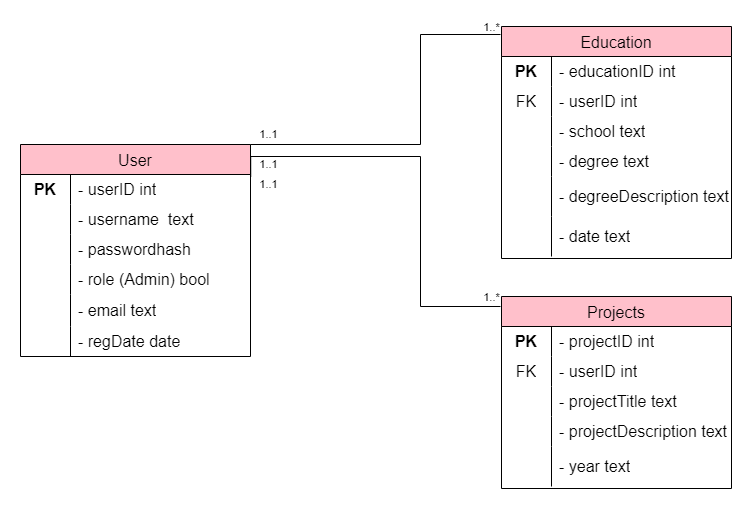

The diagram above was exported from draw.io. Its source (the exported page's mxGraphModel, read from the mxfile embedded in the PNG):
<mxGraphModel dx="1034" dy="470" grid="1" gridSize="10" guides="1" tooltips="1" connect="1" arrows="1" fold="1" page="1" pageScale="1" pageWidth="3000" pageHeight="3000" math="0" shadow="0">
  <root>
    <mxCell id="0" />
    <mxCell id="1" parent="0" />
    <mxCell id="IBxZ8IbIWuSB34sAkqJp-9" value="User" style="shape=table;startSize=30;container=1;collapsible=0;childLayout=tableLayout;fixedRows=1;rowLines=0;fontStyle=0;strokeColor=default;fontSize=16;fillColor=#FFC0CB;" parent="1" vertex="1">
      <mxGeometry x="40" y="398" width="230" height="212" as="geometry" />
    </mxCell>
    <mxCell id="IBxZ8IbIWuSB34sAkqJp-10" value="" style="shape=tableRow;horizontal=0;startSize=0;swimlaneHead=0;swimlaneBody=0;top=0;left=0;bottom=0;right=0;collapsible=0;dropTarget=0;fillColor=none;points=[[0,0.5],[1,0.5]];portConstraint=eastwest;strokeColor=inherit;fontSize=16;" parent="IBxZ8IbIWuSB34sAkqJp-9" vertex="1">
      <mxGeometry y="30" width="230" height="30" as="geometry" />
    </mxCell>
    <mxCell id="IBxZ8IbIWuSB34sAkqJp-11" value="&lt;b&gt;PK&lt;/b&gt;" style="shape=partialRectangle;html=1;whiteSpace=wrap;connectable=0;fillColor=none;top=0;left=0;bottom=0;right=0;overflow=hidden;pointerEvents=1;strokeColor=inherit;fontSize=16;" parent="IBxZ8IbIWuSB34sAkqJp-10" vertex="1">
      <mxGeometry width="50" height="30" as="geometry">
        <mxRectangle width="50" height="30" as="alternateBounds" />
      </mxGeometry>
    </mxCell>
    <mxCell id="IBxZ8IbIWuSB34sAkqJp-12" value="- userID int" style="shape=partialRectangle;html=1;whiteSpace=wrap;connectable=0;fillColor=none;top=0;left=0;bottom=0;right=0;align=left;spacingLeft=6;overflow=hidden;strokeColor=inherit;fontSize=16;" parent="IBxZ8IbIWuSB34sAkqJp-10" vertex="1">
      <mxGeometry x="50" width="180" height="30" as="geometry">
        <mxRectangle width="180" height="30" as="alternateBounds" />
      </mxGeometry>
    </mxCell>
    <mxCell id="IBxZ8IbIWuSB34sAkqJp-13" value="" style="shape=tableRow;horizontal=0;startSize=0;swimlaneHead=0;swimlaneBody=0;top=0;left=0;bottom=0;right=0;collapsible=0;dropTarget=0;fillColor=none;points=[[0,0.5],[1,0.5]];portConstraint=eastwest;strokeColor=inherit;fontSize=16;" parent="IBxZ8IbIWuSB34sAkqJp-9" vertex="1">
      <mxGeometry y="60" width="230" height="30" as="geometry" />
    </mxCell>
    <mxCell id="IBxZ8IbIWuSB34sAkqJp-14" value="" style="shape=partialRectangle;html=1;whiteSpace=wrap;connectable=0;fillColor=none;top=0;left=0;bottom=0;right=0;overflow=hidden;strokeColor=inherit;fontSize=16;" parent="IBxZ8IbIWuSB34sAkqJp-13" vertex="1">
      <mxGeometry width="50" height="30" as="geometry">
        <mxRectangle width="50" height="30" as="alternateBounds" />
      </mxGeometry>
    </mxCell>
    <mxCell id="IBxZ8IbIWuSB34sAkqJp-15" value="- username&amp;nbsp; text" style="shape=partialRectangle;html=1;whiteSpace=wrap;connectable=0;fillColor=none;top=0;left=0;bottom=0;right=0;align=left;spacingLeft=6;overflow=hidden;strokeColor=inherit;fontSize=16;" parent="IBxZ8IbIWuSB34sAkqJp-13" vertex="1">
      <mxGeometry x="50" width="180" height="30" as="geometry">
        <mxRectangle width="180" height="30" as="alternateBounds" />
      </mxGeometry>
    </mxCell>
    <mxCell id="IBxZ8IbIWuSB34sAkqJp-16" value="" style="shape=tableRow;horizontal=0;startSize=0;swimlaneHead=0;swimlaneBody=0;top=0;left=0;bottom=0;right=0;collapsible=0;dropTarget=0;fillColor=none;points=[[0,0.5],[1,0.5]];portConstraint=eastwest;strokeColor=inherit;fontSize=16;" parent="IBxZ8IbIWuSB34sAkqJp-9" vertex="1">
      <mxGeometry y="90" width="230" height="30" as="geometry" />
    </mxCell>
    <mxCell id="IBxZ8IbIWuSB34sAkqJp-17" value="" style="shape=partialRectangle;html=1;whiteSpace=wrap;connectable=0;fillColor=none;top=0;left=0;bottom=0;right=0;overflow=hidden;strokeColor=inherit;fontSize=16;" parent="IBxZ8IbIWuSB34sAkqJp-16" vertex="1">
      <mxGeometry width="50" height="30" as="geometry">
        <mxRectangle width="50" height="30" as="alternateBounds" />
      </mxGeometry>
    </mxCell>
    <mxCell id="IBxZ8IbIWuSB34sAkqJp-18" value="- passwordhash&amp;nbsp;" style="shape=partialRectangle;html=1;whiteSpace=wrap;connectable=0;fillColor=none;top=0;left=0;bottom=0;right=0;align=left;spacingLeft=6;overflow=hidden;strokeColor=inherit;fontSize=16;" parent="IBxZ8IbIWuSB34sAkqJp-16" vertex="1">
      <mxGeometry x="50" width="180" height="30" as="geometry">
        <mxRectangle width="180" height="30" as="alternateBounds" />
      </mxGeometry>
    </mxCell>
    <mxCell id="2H6htaMBdc6Re1mHohP0-87" style="shape=tableRow;horizontal=0;startSize=0;swimlaneHead=0;swimlaneBody=0;top=0;left=0;bottom=0;right=0;collapsible=0;dropTarget=0;fillColor=none;points=[[0,0.5],[1,0.5]];portConstraint=eastwest;strokeColor=inherit;fontSize=16;" parent="IBxZ8IbIWuSB34sAkqJp-9" vertex="1">
      <mxGeometry y="120" width="230" height="30" as="geometry" />
    </mxCell>
    <mxCell id="2H6htaMBdc6Re1mHohP0-88" style="shape=partialRectangle;html=1;whiteSpace=wrap;connectable=0;fillColor=none;top=0;left=0;bottom=0;right=0;overflow=hidden;strokeColor=inherit;fontSize=16;" parent="2H6htaMBdc6Re1mHohP0-87" vertex="1">
      <mxGeometry width="50" height="30" as="geometry">
        <mxRectangle width="50" height="30" as="alternateBounds" />
      </mxGeometry>
    </mxCell>
    <mxCell id="2H6htaMBdc6Re1mHohP0-89" value="- role (Admin) bool" style="shape=partialRectangle;html=1;whiteSpace=wrap;connectable=0;fillColor=none;top=0;left=0;bottom=0;right=0;align=left;spacingLeft=6;overflow=hidden;strokeColor=inherit;fontSize=16;" parent="2H6htaMBdc6Re1mHohP0-87" vertex="1">
      <mxGeometry x="50" width="180" height="30" as="geometry">
        <mxRectangle width="180" height="30" as="alternateBounds" />
      </mxGeometry>
    </mxCell>
    <mxCell id="2H6htaMBdc6Re1mHohP0-50" style="shape=tableRow;horizontal=0;startSize=0;swimlaneHead=0;swimlaneBody=0;top=0;left=0;bottom=0;right=0;collapsible=0;dropTarget=0;fillColor=none;points=[[0,0.5],[1,0.5]];portConstraint=eastwest;strokeColor=inherit;fontSize=16;" parent="IBxZ8IbIWuSB34sAkqJp-9" vertex="1">
      <mxGeometry y="150" width="230" height="32" as="geometry" />
    </mxCell>
    <mxCell id="2H6htaMBdc6Re1mHohP0-51" style="shape=partialRectangle;html=1;whiteSpace=wrap;connectable=0;fillColor=none;top=0;left=0;bottom=0;right=0;overflow=hidden;strokeColor=inherit;fontSize=16;" parent="2H6htaMBdc6Re1mHohP0-50" vertex="1">
      <mxGeometry width="50" height="32" as="geometry">
        <mxRectangle width="50" height="32" as="alternateBounds" />
      </mxGeometry>
    </mxCell>
    <mxCell id="2H6htaMBdc6Re1mHohP0-52" value="- email text" style="shape=partialRectangle;html=1;whiteSpace=wrap;connectable=0;fillColor=none;top=0;left=0;bottom=0;right=0;align=left;spacingLeft=6;overflow=hidden;strokeColor=inherit;fontSize=16;" parent="2H6htaMBdc6Re1mHohP0-50" vertex="1">
      <mxGeometry x="50" width="180" height="32" as="geometry">
        <mxRectangle width="180" height="32" as="alternateBounds" />
      </mxGeometry>
    </mxCell>
    <mxCell id="2H6htaMBdc6Re1mHohP0-53" style="shape=tableRow;horizontal=0;startSize=0;swimlaneHead=0;swimlaneBody=0;top=0;left=0;bottom=0;right=0;collapsible=0;dropTarget=0;fillColor=none;points=[[0,0.5],[1,0.5]];portConstraint=eastwest;strokeColor=inherit;fontSize=16;" parent="IBxZ8IbIWuSB34sAkqJp-9" vertex="1">
      <mxGeometry y="182" width="230" height="30" as="geometry" />
    </mxCell>
    <mxCell id="2H6htaMBdc6Re1mHohP0-54" style="shape=partialRectangle;html=1;whiteSpace=wrap;connectable=0;fillColor=none;top=0;left=0;bottom=0;right=0;overflow=hidden;strokeColor=inherit;fontSize=16;" parent="2H6htaMBdc6Re1mHohP0-53" vertex="1">
      <mxGeometry width="50" height="30" as="geometry">
        <mxRectangle width="50" height="30" as="alternateBounds" />
      </mxGeometry>
    </mxCell>
    <mxCell id="2H6htaMBdc6Re1mHohP0-55" value="- regDate date" style="shape=partialRectangle;html=1;whiteSpace=wrap;connectable=0;fillColor=none;top=0;left=0;bottom=0;right=0;align=left;spacingLeft=6;overflow=hidden;strokeColor=inherit;fontSize=16;" parent="2H6htaMBdc6Re1mHohP0-53" vertex="1">
      <mxGeometry x="50" width="180" height="30" as="geometry">
        <mxRectangle width="180" height="30" as="alternateBounds" />
      </mxGeometry>
    </mxCell>
    <mxCell id="2H6htaMBdc6Re1mHohP0-1" value="Education" style="shape=table;startSize=30;container=1;collapsible=0;childLayout=tableLayout;fixedRows=1;rowLines=0;fontStyle=0;strokeColor=default;fontSize=16;fillColor=#FFC0CB;" parent="1" vertex="1">
      <mxGeometry x="521" y="280" width="230" height="232" as="geometry" />
    </mxCell>
    <mxCell id="2H6htaMBdc6Re1mHohP0-2" value="" style="shape=tableRow;horizontal=0;startSize=0;swimlaneHead=0;swimlaneBody=0;top=0;left=0;bottom=0;right=0;collapsible=0;dropTarget=0;fillColor=none;points=[[0,0.5],[1,0.5]];portConstraint=eastwest;strokeColor=inherit;fontSize=16;" parent="2H6htaMBdc6Re1mHohP0-1" vertex="1">
      <mxGeometry y="30" width="230" height="30" as="geometry" />
    </mxCell>
    <mxCell id="2H6htaMBdc6Re1mHohP0-3" value="&lt;b&gt;PK&lt;/b&gt;" style="shape=partialRectangle;html=1;whiteSpace=wrap;connectable=0;fillColor=none;top=0;left=0;bottom=0;right=0;overflow=hidden;pointerEvents=1;strokeColor=inherit;fontSize=16;" parent="2H6htaMBdc6Re1mHohP0-2" vertex="1">
      <mxGeometry width="50" height="30" as="geometry">
        <mxRectangle width="50" height="30" as="alternateBounds" />
      </mxGeometry>
    </mxCell>
    <mxCell id="2H6htaMBdc6Re1mHohP0-4" value="- educationID int" style="shape=partialRectangle;html=1;whiteSpace=wrap;connectable=0;fillColor=none;top=0;left=0;bottom=0;right=0;align=left;spacingLeft=6;overflow=hidden;strokeColor=inherit;fontSize=16;" parent="2H6htaMBdc6Re1mHohP0-2" vertex="1">
      <mxGeometry x="50" width="180" height="30" as="geometry">
        <mxRectangle width="180" height="30" as="alternateBounds" />
      </mxGeometry>
    </mxCell>
    <mxCell id="zxChqBuyk1Dn8FRqRO5K-4" style="shape=tableRow;horizontal=0;startSize=0;swimlaneHead=0;swimlaneBody=0;top=0;left=0;bottom=0;right=0;collapsible=0;dropTarget=0;fillColor=none;points=[[0,0.5],[1,0.5]];portConstraint=eastwest;strokeColor=inherit;fontSize=16;" parent="2H6htaMBdc6Re1mHohP0-1" vertex="1">
      <mxGeometry y="60" width="230" height="30" as="geometry" />
    </mxCell>
    <mxCell id="zxChqBuyk1Dn8FRqRO5K-5" value="FK" style="shape=partialRectangle;html=1;whiteSpace=wrap;connectable=0;fillColor=none;top=0;left=0;bottom=0;right=0;overflow=hidden;strokeColor=inherit;fontSize=16;" parent="zxChqBuyk1Dn8FRqRO5K-4" vertex="1">
      <mxGeometry width="50" height="30" as="geometry">
        <mxRectangle width="50" height="30" as="alternateBounds" />
      </mxGeometry>
    </mxCell>
    <mxCell id="zxChqBuyk1Dn8FRqRO5K-6" value="- userID int" style="shape=partialRectangle;html=1;whiteSpace=wrap;connectable=0;fillColor=none;top=0;left=0;bottom=0;right=0;align=left;spacingLeft=6;overflow=hidden;strokeColor=inherit;fontSize=16;" parent="zxChqBuyk1Dn8FRqRO5K-4" vertex="1">
      <mxGeometry x="50" width="180" height="30" as="geometry">
        <mxRectangle width="180" height="30" as="alternateBounds" />
      </mxGeometry>
    </mxCell>
    <mxCell id="2H6htaMBdc6Re1mHohP0-5" value="" style="shape=tableRow;horizontal=0;startSize=0;swimlaneHead=0;swimlaneBody=0;top=0;left=0;bottom=0;right=0;collapsible=0;dropTarget=0;fillColor=none;points=[[0,0.5],[1,0.5]];portConstraint=eastwest;strokeColor=inherit;fontSize=16;" parent="2H6htaMBdc6Re1mHohP0-1" vertex="1">
      <mxGeometry y="90" width="230" height="30" as="geometry" />
    </mxCell>
    <mxCell id="2H6htaMBdc6Re1mHohP0-6" value="" style="shape=partialRectangle;html=1;whiteSpace=wrap;connectable=0;fillColor=none;top=0;left=0;bottom=0;right=0;overflow=hidden;strokeColor=inherit;fontSize=16;" parent="2H6htaMBdc6Re1mHohP0-5" vertex="1">
      <mxGeometry width="50" height="30" as="geometry">
        <mxRectangle width="50" height="30" as="alternateBounds" />
      </mxGeometry>
    </mxCell>
    <mxCell id="2H6htaMBdc6Re1mHohP0-7" value="- school text" style="shape=partialRectangle;html=1;whiteSpace=wrap;connectable=0;fillColor=none;top=0;left=0;bottom=0;right=0;align=left;spacingLeft=6;overflow=hidden;strokeColor=inherit;fontSize=16;" parent="2H6htaMBdc6Re1mHohP0-5" vertex="1">
      <mxGeometry x="50" width="180" height="30" as="geometry">
        <mxRectangle width="180" height="30" as="alternateBounds" />
      </mxGeometry>
    </mxCell>
    <mxCell id="2H6htaMBdc6Re1mHohP0-8" value="" style="shape=tableRow;horizontal=0;startSize=0;swimlaneHead=0;swimlaneBody=0;top=0;left=0;bottom=0;right=0;collapsible=0;dropTarget=0;fillColor=none;points=[[0,0.5],[1,0.5]];portConstraint=eastwest;strokeColor=inherit;fontSize=16;" parent="2H6htaMBdc6Re1mHohP0-1" vertex="1">
      <mxGeometry y="120" width="230" height="30" as="geometry" />
    </mxCell>
    <mxCell id="2H6htaMBdc6Re1mHohP0-9" value="" style="shape=partialRectangle;html=1;whiteSpace=wrap;connectable=0;fillColor=none;top=0;left=0;bottom=0;right=0;overflow=hidden;strokeColor=inherit;fontSize=16;" parent="2H6htaMBdc6Re1mHohP0-8" vertex="1">
      <mxGeometry width="50" height="30" as="geometry">
        <mxRectangle width="50" height="30" as="alternateBounds" />
      </mxGeometry>
    </mxCell>
    <mxCell id="2H6htaMBdc6Re1mHohP0-10" value="- degree text" style="shape=partialRectangle;html=1;whiteSpace=wrap;connectable=0;fillColor=none;top=0;left=0;bottom=0;right=0;align=left;spacingLeft=6;overflow=hidden;strokeColor=inherit;fontSize=16;" parent="2H6htaMBdc6Re1mHohP0-8" vertex="1">
      <mxGeometry x="50" width="180" height="30" as="geometry">
        <mxRectangle width="180" height="30" as="alternateBounds" />
      </mxGeometry>
    </mxCell>
    <mxCell id="2H6htaMBdc6Re1mHohP0-21" style="shape=tableRow;horizontal=0;startSize=0;swimlaneHead=0;swimlaneBody=0;top=0;left=0;bottom=0;right=0;collapsible=0;dropTarget=0;fillColor=none;points=[[0,0.5],[1,0.5]];portConstraint=eastwest;strokeColor=inherit;fontSize=16;" parent="2H6htaMBdc6Re1mHohP0-1" vertex="1">
      <mxGeometry y="150" width="230" height="40" as="geometry" />
    </mxCell>
    <mxCell id="2H6htaMBdc6Re1mHohP0-22" style="shape=partialRectangle;html=1;whiteSpace=wrap;connectable=0;fillColor=none;top=0;left=0;bottom=0;right=0;overflow=hidden;strokeColor=inherit;fontSize=16;" parent="2H6htaMBdc6Re1mHohP0-21" vertex="1">
      <mxGeometry width="50" height="40" as="geometry">
        <mxRectangle width="50" height="40" as="alternateBounds" />
      </mxGeometry>
    </mxCell>
    <mxCell id="2H6htaMBdc6Re1mHohP0-23" value="- degreeDescription text" style="shape=partialRectangle;html=1;whiteSpace=wrap;connectable=0;fillColor=none;top=0;left=0;bottom=0;right=0;align=left;spacingLeft=6;overflow=hidden;strokeColor=inherit;fontSize=16;" parent="2H6htaMBdc6Re1mHohP0-21" vertex="1">
      <mxGeometry x="50" width="180" height="40" as="geometry">
        <mxRectangle width="180" height="40" as="alternateBounds" />
      </mxGeometry>
    </mxCell>
    <mxCell id="2H6htaMBdc6Re1mHohP0-56" style="shape=tableRow;horizontal=0;startSize=0;swimlaneHead=0;swimlaneBody=0;top=0;left=0;bottom=0;right=0;collapsible=0;dropTarget=0;fillColor=none;points=[[0,0.5],[1,0.5]];portConstraint=eastwest;strokeColor=inherit;fontSize=16;" parent="2H6htaMBdc6Re1mHohP0-1" vertex="1">
      <mxGeometry y="190" width="230" height="40" as="geometry" />
    </mxCell>
    <mxCell id="2H6htaMBdc6Re1mHohP0-57" style="shape=partialRectangle;html=1;whiteSpace=wrap;connectable=0;fillColor=none;top=0;left=0;bottom=0;right=0;overflow=hidden;strokeColor=inherit;fontSize=16;" parent="2H6htaMBdc6Re1mHohP0-56" vertex="1">
      <mxGeometry width="50" height="40" as="geometry">
        <mxRectangle width="50" height="40" as="alternateBounds" />
      </mxGeometry>
    </mxCell>
    <mxCell id="2H6htaMBdc6Re1mHohP0-58" value="- date text" style="shape=partialRectangle;html=1;whiteSpace=wrap;connectable=0;fillColor=none;top=0;left=0;bottom=0;right=0;align=left;spacingLeft=6;overflow=hidden;strokeColor=inherit;fontSize=16;" parent="2H6htaMBdc6Re1mHohP0-56" vertex="1">
      <mxGeometry x="50" width="180" height="40" as="geometry">
        <mxRectangle width="180" height="40" as="alternateBounds" />
      </mxGeometry>
    </mxCell>
    <mxCell id="grFzy6AMX-XmlWIU0Dkr-3" value="" style="endArrow=none;html=1;rounded=0;edgeStyle=orthogonalEdgeStyle;exitX=1;exitY=0;exitDx=0;exitDy=0;" parent="1" source="IBxZ8IbIWuSB34sAkqJp-9" edge="1">
      <mxGeometry width="50" height="50" relative="1" as="geometry">
        <mxPoint x="270" y="396.00000000000006" as="sourcePoint" />
        <mxPoint x="520" y="288" as="targetPoint" />
        <Array as="points">
          <mxPoint x="440" y="398" />
          <mxPoint x="440" y="288" />
        </Array>
      </mxGeometry>
    </mxCell>
    <mxCell id="grFzy6AMX-XmlWIU0Dkr-5" value="1..*" style="edgeLabel;html=1;align=center;verticalAlign=middle;resizable=0;points=[];" parent="grFzy6AMX-XmlWIU0Dkr-3" connectable="0" vertex="1">
      <mxGeometry x="0.6329" y="-1" relative="1" as="geometry">
        <mxPoint x="56" y="-9" as="offset" />
      </mxGeometry>
    </mxCell>
    <mxCell id="grFzy6AMX-XmlWIU0Dkr-6" value="" style="endArrow=none;html=1;rounded=0;edgeStyle=orthogonalEdgeStyle;exitX=1.001;exitY=0.063;exitDx=0;exitDy=0;exitPerimeter=0;" parent="1" source="IBxZ8IbIWuSB34sAkqJp-10" edge="1">
      <mxGeometry width="50" height="50" relative="1" as="geometry">
        <mxPoint x="320" y="440" as="sourcePoint" />
        <mxPoint x="520" y="560" as="targetPoint" />
        <Array as="points">
          <mxPoint x="270" y="410" />
          <mxPoint x="440" y="410" />
          <mxPoint x="440" y="560" />
        </Array>
      </mxGeometry>
    </mxCell>
    <mxCell id="grFzy6AMX-XmlWIU0Dkr-7" value="1..*" style="edgeLabel;html=1;align=center;verticalAlign=middle;resizable=0;points=[];" parent="1" connectable="0" vertex="1">
      <mxGeometry x="510.0047253040033" y="549.9953994406758" as="geometry">
        <mxPoint y="1" as="offset" />
      </mxGeometry>
    </mxCell>
    <mxCell id="2H6htaMBdc6Re1mHohP0-90" value="1..1" style="edgeLabel;html=1;align=center;verticalAlign=middle;resizable=0;points=[];" parent="1" connectable="0" vertex="1">
      <mxGeometry x="289.9960215168943" y="419.99602426846144" as="geometry">
        <mxPoint x="-2" y="-2" as="offset" />
      </mxGeometry>
    </mxCell>
    <mxCell id="2H6htaMBdc6Re1mHohP0-91" value="1..1" style="edgeLabel;html=1;align=center;verticalAlign=middle;resizable=0;points=[];" parent="1" connectable="0" vertex="1">
      <mxGeometry x="289.9960215168943" y="389.99602426846144" as="geometry">
        <mxPoint x="-2" y="-2" as="offset" />
      </mxGeometry>
    </mxCell>
    <mxCell id="zxChqBuyk1Dn8FRqRO5K-36" value="1..1" style="edgeLabel;html=1;align=center;verticalAlign=middle;resizable=0;points=[];" parent="1" connectable="0" vertex="1">
      <mxGeometry x="289.9960215168943" y="439.99602426846144" as="geometry">
        <mxPoint x="-2" y="-2" as="offset" />
      </mxGeometry>
    </mxCell>
    <mxCell id="LlnmNQWUT0QdSj8n74ob-1" value="Projects" style="shape=table;startSize=30;container=1;collapsible=0;childLayout=tableLayout;fixedRows=1;rowLines=0;fontStyle=0;strokeColor=default;fontSize=16;fillColor=#FFC0CB;" parent="1" vertex="1">
      <mxGeometry x="521" y="550" width="230" height="192" as="geometry" />
    </mxCell>
    <mxCell id="LlnmNQWUT0QdSj8n74ob-2" value="" style="shape=tableRow;horizontal=0;startSize=0;swimlaneHead=0;swimlaneBody=0;top=0;left=0;bottom=0;right=0;collapsible=0;dropTarget=0;fillColor=none;points=[[0,0.5],[1,0.5]];portConstraint=eastwest;strokeColor=inherit;fontSize=16;" parent="LlnmNQWUT0QdSj8n74ob-1" vertex="1">
      <mxGeometry y="30" width="230" height="30" as="geometry" />
    </mxCell>
    <mxCell id="LlnmNQWUT0QdSj8n74ob-3" value="&lt;b&gt;PK&lt;/b&gt;" style="shape=partialRectangle;html=1;whiteSpace=wrap;connectable=0;fillColor=none;top=0;left=0;bottom=0;right=0;overflow=hidden;pointerEvents=1;strokeColor=inherit;fontSize=16;" parent="LlnmNQWUT0QdSj8n74ob-2" vertex="1">
      <mxGeometry width="50" height="30" as="geometry">
        <mxRectangle width="50" height="30" as="alternateBounds" />
      </mxGeometry>
    </mxCell>
    <mxCell id="LlnmNQWUT0QdSj8n74ob-4" value="- projectID int" style="shape=partialRectangle;html=1;whiteSpace=wrap;connectable=0;fillColor=none;top=0;left=0;bottom=0;right=0;align=left;spacingLeft=6;overflow=hidden;strokeColor=inherit;fontSize=16;" parent="LlnmNQWUT0QdSj8n74ob-2" vertex="1">
      <mxGeometry x="50" width="180" height="30" as="geometry">
        <mxRectangle width="180" height="30" as="alternateBounds" />
      </mxGeometry>
    </mxCell>
    <mxCell id="LlnmNQWUT0QdSj8n74ob-5" style="shape=tableRow;horizontal=0;startSize=0;swimlaneHead=0;swimlaneBody=0;top=0;left=0;bottom=0;right=0;collapsible=0;dropTarget=0;fillColor=none;points=[[0,0.5],[1,0.5]];portConstraint=eastwest;strokeColor=inherit;fontSize=16;" parent="LlnmNQWUT0QdSj8n74ob-1" vertex="1">
      <mxGeometry y="60" width="230" height="30" as="geometry" />
    </mxCell>
    <mxCell id="LlnmNQWUT0QdSj8n74ob-6" value="FK" style="shape=partialRectangle;html=1;whiteSpace=wrap;connectable=0;fillColor=none;top=0;left=0;bottom=0;right=0;overflow=hidden;strokeColor=inherit;fontSize=16;" parent="LlnmNQWUT0QdSj8n74ob-5" vertex="1">
      <mxGeometry width="50" height="30" as="geometry">
        <mxRectangle width="50" height="30" as="alternateBounds" />
      </mxGeometry>
    </mxCell>
    <mxCell id="LlnmNQWUT0QdSj8n74ob-7" value="- userID int" style="shape=partialRectangle;html=1;whiteSpace=wrap;connectable=0;fillColor=none;top=0;left=0;bottom=0;right=0;align=left;spacingLeft=6;overflow=hidden;strokeColor=inherit;fontSize=16;" parent="LlnmNQWUT0QdSj8n74ob-5" vertex="1">
      <mxGeometry x="50" width="180" height="30" as="geometry">
        <mxRectangle width="180" height="30" as="alternateBounds" />
      </mxGeometry>
    </mxCell>
    <mxCell id="LlnmNQWUT0QdSj8n74ob-8" value="" style="shape=tableRow;horizontal=0;startSize=0;swimlaneHead=0;swimlaneBody=0;top=0;left=0;bottom=0;right=0;collapsible=0;dropTarget=0;fillColor=none;points=[[0,0.5],[1,0.5]];portConstraint=eastwest;strokeColor=inherit;fontSize=16;" parent="LlnmNQWUT0QdSj8n74ob-1" vertex="1">
      <mxGeometry y="90" width="230" height="30" as="geometry" />
    </mxCell>
    <mxCell id="LlnmNQWUT0QdSj8n74ob-9" value="" style="shape=partialRectangle;html=1;whiteSpace=wrap;connectable=0;fillColor=none;top=0;left=0;bottom=0;right=0;overflow=hidden;strokeColor=inherit;fontSize=16;" parent="LlnmNQWUT0QdSj8n74ob-8" vertex="1">
      <mxGeometry width="50" height="30" as="geometry">
        <mxRectangle width="50" height="30" as="alternateBounds" />
      </mxGeometry>
    </mxCell>
    <mxCell id="LlnmNQWUT0QdSj8n74ob-10" value="- projectTitle text" style="shape=partialRectangle;html=1;whiteSpace=wrap;connectable=0;fillColor=none;top=0;left=0;bottom=0;right=0;align=left;spacingLeft=6;overflow=hidden;strokeColor=inherit;fontSize=16;" parent="LlnmNQWUT0QdSj8n74ob-8" vertex="1">
      <mxGeometry x="50" width="180" height="30" as="geometry">
        <mxRectangle width="180" height="30" as="alternateBounds" />
      </mxGeometry>
    </mxCell>
    <mxCell id="LlnmNQWUT0QdSj8n74ob-11" value="" style="shape=tableRow;horizontal=0;startSize=0;swimlaneHead=0;swimlaneBody=0;top=0;left=0;bottom=0;right=0;collapsible=0;dropTarget=0;fillColor=none;points=[[0,0.5],[1,0.5]];portConstraint=eastwest;strokeColor=inherit;fontSize=16;" parent="LlnmNQWUT0QdSj8n74ob-1" vertex="1">
      <mxGeometry y="120" width="230" height="30" as="geometry" />
    </mxCell>
    <mxCell id="LlnmNQWUT0QdSj8n74ob-12" value="" style="shape=partialRectangle;html=1;whiteSpace=wrap;connectable=0;fillColor=none;top=0;left=0;bottom=0;right=0;overflow=hidden;strokeColor=inherit;fontSize=16;" parent="LlnmNQWUT0QdSj8n74ob-11" vertex="1">
      <mxGeometry width="50" height="30" as="geometry">
        <mxRectangle width="50" height="30" as="alternateBounds" />
      </mxGeometry>
    </mxCell>
    <mxCell id="LlnmNQWUT0QdSj8n74ob-13" value="- projectDescription text" style="shape=partialRectangle;html=1;whiteSpace=wrap;connectable=0;fillColor=none;top=0;left=0;bottom=0;right=0;align=left;spacingLeft=6;overflow=hidden;strokeColor=inherit;fontSize=16;" parent="LlnmNQWUT0QdSj8n74ob-11" vertex="1">
      <mxGeometry x="50" width="180" height="30" as="geometry">
        <mxRectangle width="180" height="30" as="alternateBounds" />
      </mxGeometry>
    </mxCell>
    <mxCell id="LlnmNQWUT0QdSj8n74ob-14" style="shape=tableRow;horizontal=0;startSize=0;swimlaneHead=0;swimlaneBody=0;top=0;left=0;bottom=0;right=0;collapsible=0;dropTarget=0;fillColor=none;points=[[0,0.5],[1,0.5]];portConstraint=eastwest;strokeColor=inherit;fontSize=16;" parent="LlnmNQWUT0QdSj8n74ob-1" vertex="1">
      <mxGeometry y="150" width="230" height="40" as="geometry" />
    </mxCell>
    <mxCell id="LlnmNQWUT0QdSj8n74ob-15" style="shape=partialRectangle;html=1;whiteSpace=wrap;connectable=0;fillColor=none;top=0;left=0;bottom=0;right=0;overflow=hidden;strokeColor=inherit;fontSize=16;" parent="LlnmNQWUT0QdSj8n74ob-14" vertex="1">
      <mxGeometry width="50" height="40" as="geometry">
        <mxRectangle width="50" height="40" as="alternateBounds" />
      </mxGeometry>
    </mxCell>
    <mxCell id="LlnmNQWUT0QdSj8n74ob-16" value="- year text" style="shape=partialRectangle;html=1;whiteSpace=wrap;connectable=0;fillColor=none;top=0;left=0;bottom=0;right=0;align=left;spacingLeft=6;overflow=hidden;strokeColor=inherit;fontSize=16;" parent="LlnmNQWUT0QdSj8n74ob-14" vertex="1">
      <mxGeometry x="50" width="180" height="40" as="geometry">
        <mxRectangle width="180" height="40" as="alternateBounds" />
      </mxGeometry>
    </mxCell>
  </root>
</mxGraphModel>